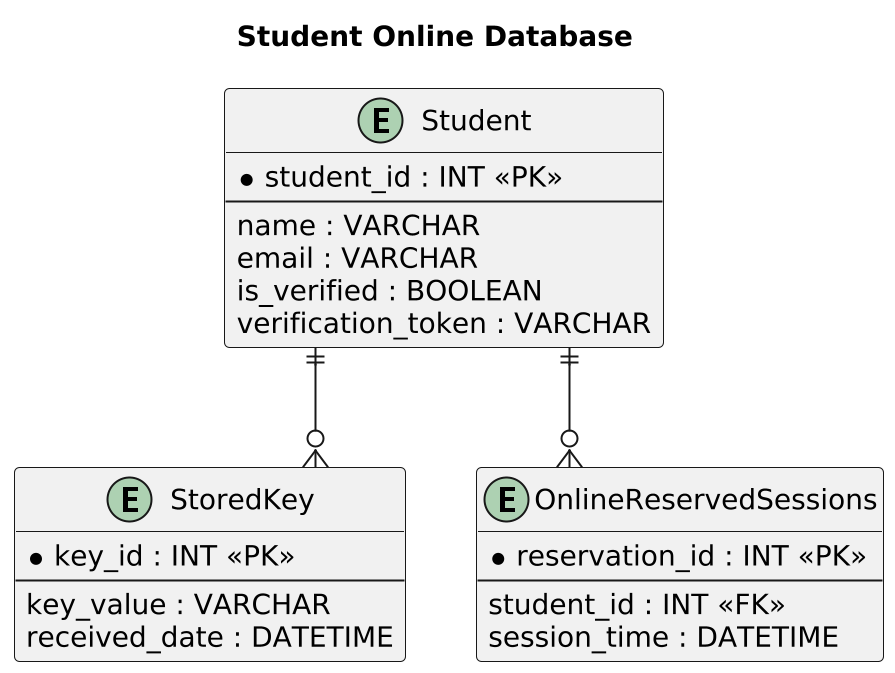

The diagram above was rendered by PlantUML. Its source (embedded in the PNG):
@startuml
scale 2.0 

skinparam linetype ortho
skinparam entity {
  Padding 25
  BorderColor DarkSlateGray
  BackgroundColor LightGray
  FontColor DarkSlateGray
  ArrowColor Black
  ArrowThickness 2
  RoundCorner 25
  Shadowing true
}

skinparam default {
  HorizontalSpacing 80
  VerticalSpacing 80
}

title Student Online Database

entity "Student" as Student {
  *student_id : INT <<PK>>
  --
  name : VARCHAR
  email : VARCHAR
  is_verified : BOOLEAN
  verification_token : VARCHAR
}

entity "StoredKey" as StoredKey {
  *key_id : INT <<PK>>
  --
  key_value : VARCHAR
  received_date : DATETIME
}

entity "OnlineReservedSessions" as OnlineReservedSessions {
  *reservation_id : INT <<PK>>
  --
  student_id : INT <<FK>>
  session_time : DATETIME
}

Student ||--o{ StoredKey
Student ||--o{ OnlineReservedSessions
@enduml